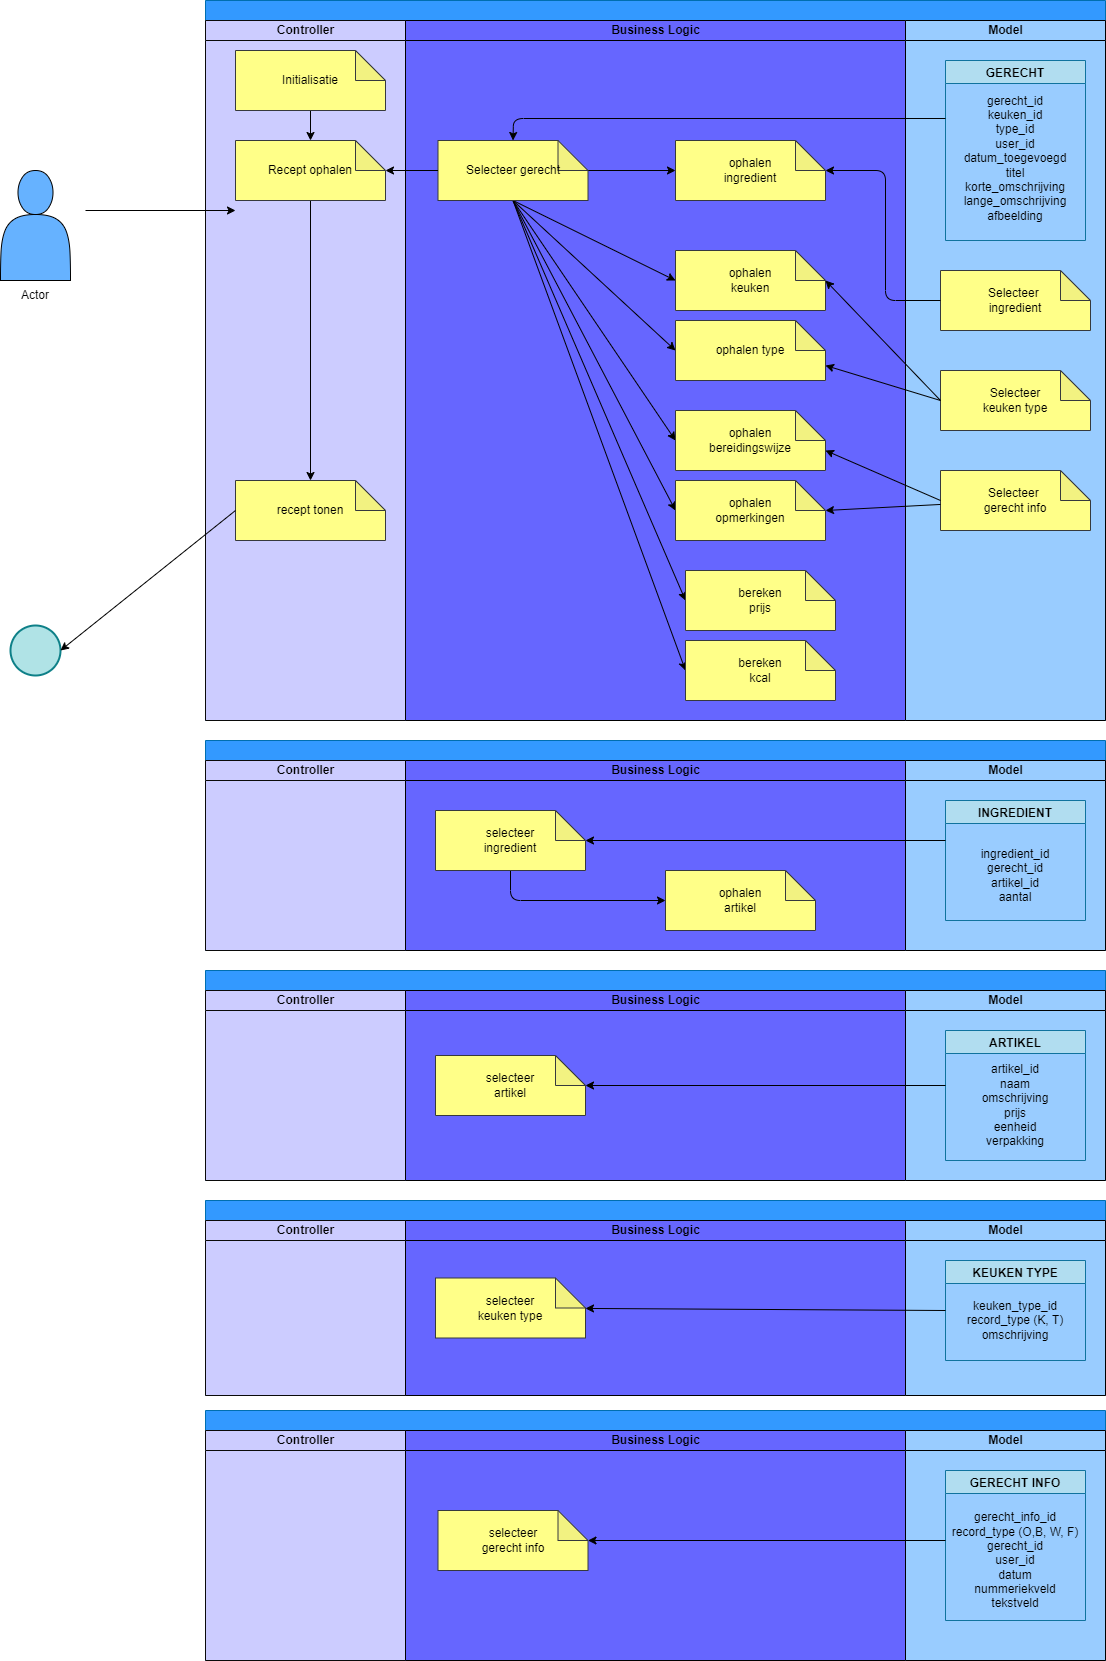

The diagram above was exported from draw.io. Its source (the exported page's mxGraphModel, read from the mxfile embedded in the PNG):
<mxGraphModel dx="1469" dy="1665" grid="1" gridSize="10" guides="1" tooltips="1" connect="1" arrows="1" fold="1" page="1" pageScale="1" pageWidth="850" pageHeight="1100" math="0" shadow="0">
  <root>
    <mxCell id="0" />
    <mxCell id="1" parent="0" />
    <mxCell id="2" value="" style="swimlane;childLayout=stackLayout;resizeParent=1;resizeParentMax=0;startSize=20;html=1;fillColor=#3399FF;fontColor=#000000;strokeColor=#006EAF;" parent="1" vertex="1">
      <mxGeometry x="40" y="-160" width="900" height="720" as="geometry" />
    </mxCell>
    <mxCell id="3" value="Controller" style="swimlane;startSize=20;html=1;fillColor=#CCCCFF;fontColor=#000000;strokeColor=#0a0a0a;gradientColor=none;swimlaneFillColor=#CCCCFF;" parent="2" vertex="1">
      <mxGeometry y="20" width="200" height="700" as="geometry" />
    </mxCell>
    <mxCell id="20" style="edgeStyle=none;html=1;exitX=0.5;exitY=1;exitDx=0;exitDy=0;exitPerimeter=0;entryX=0.5;entryY=0;entryDx=0;entryDy=0;entryPerimeter=0;strokeColor=#000000;fontColor=#000000;" parent="3" source="12" target="17" edge="1">
      <mxGeometry relative="1" as="geometry" />
    </mxCell>
    <mxCell id="12" value="&lt;span style=&quot;color: rgb(0, 0, 0);&quot;&gt;Initialisatie&lt;/span&gt;" style="shape=note;whiteSpace=wrap;html=1;backgroundOutline=1;darkOpacity=0.05;strokeColor=#36393d;fillColor=#ffff88;" parent="3" vertex="1">
      <mxGeometry x="30" y="30" width="150" height="60" as="geometry" />
    </mxCell>
    <mxCell id="21" style="edgeStyle=none;html=1;exitX=0.5;exitY=1;exitDx=0;exitDy=0;exitPerimeter=0;strokeColor=#000000;fontColor=#000000;" parent="3" source="17" target="36" edge="1">
      <mxGeometry relative="1" as="geometry">
        <mxPoint x="105" y="210" as="targetPoint" />
      </mxGeometry>
    </mxCell>
    <mxCell id="17" value="&lt;font color=&quot;#000000&quot;&gt;Recept ophalen&lt;/font&gt;" style="shape=note;whiteSpace=wrap;html=1;backgroundOutline=1;darkOpacity=0.05;strokeColor=#36393d;fillColor=#ffff88;" parent="3" vertex="1">
      <mxGeometry x="30" y="120" width="150" height="60" as="geometry" />
    </mxCell>
    <mxCell id="36" value="recept tonen" style="shape=note;whiteSpace=wrap;html=1;backgroundOutline=1;darkOpacity=0.05;strokeColor=#36393d;fillColor=#ffff88;fontColor=#000000;labelBackgroundColor=none;" parent="3" vertex="1">
      <mxGeometry x="30" y="460" width="150" height="60" as="geometry" />
    </mxCell>
    <mxCell id="4" value="&lt;font color=&quot;#000000&quot;&gt;Business Logic&lt;/font&gt;" style="swimlane;startSize=20;html=1;fillColor=#6666FF;strokeColor=#000000;swimlaneFillColor=#6666FF;fontColor=#ffffff;" parent="2" vertex="1">
      <mxGeometry x="200" y="20" width="500" height="700" as="geometry" />
    </mxCell>
    <mxCell id="133" style="edgeStyle=none;html=1;exitX=0.5;exitY=1;exitDx=0;exitDy=0;exitPerimeter=0;entryX=0;entryY=0.5;entryDx=0;entryDy=0;entryPerimeter=0;fontColor=#000000;strokeColor=#000000;" parent="4" source="25" target="44" edge="1">
      <mxGeometry relative="1" as="geometry" />
    </mxCell>
    <mxCell id="134" style="edgeStyle=none;html=1;entryX=0;entryY=0.5;entryDx=0;entryDy=0;entryPerimeter=0;strokeColor=#000000;fontColor=#000000;exitX=0.5;exitY=1;exitDx=0;exitDy=0;exitPerimeter=0;" parent="4" source="25" target="45" edge="1">
      <mxGeometry relative="1" as="geometry" />
    </mxCell>
    <mxCell id="135" style="edgeStyle=none;html=1;entryX=0;entryY=0.5;entryDx=0;entryDy=0;entryPerimeter=0;strokeColor=#000000;fontColor=#000000;exitX=0.5;exitY=1;exitDx=0;exitDy=0;exitPerimeter=0;" parent="4" source="25" target="46" edge="1">
      <mxGeometry relative="1" as="geometry" />
    </mxCell>
    <mxCell id="136" style="edgeStyle=none;html=1;entryX=0;entryY=0.5;entryDx=0;entryDy=0;entryPerimeter=0;strokeColor=#000000;fontColor=#000000;exitX=0.5;exitY=1;exitDx=0;exitDy=0;exitPerimeter=0;" parent="4" source="25" target="47" edge="1">
      <mxGeometry relative="1" as="geometry" />
    </mxCell>
    <mxCell id="138" style="edgeStyle=none;html=1;exitX=0;exitY=0;exitDx=150;exitDy=30;exitPerimeter=0;strokeColor=#000000;fontColor=#000000;" parent="4" source="25" target="29" edge="1">
      <mxGeometry relative="1" as="geometry" />
    </mxCell>
    <mxCell id="155" style="edgeStyle=none;html=1;entryX=0;entryY=0.5;entryDx=0;entryDy=0;entryPerimeter=0;strokeColor=#000000;exitX=0.5;exitY=1;exitDx=0;exitDy=0;exitPerimeter=0;" edge="1" parent="4" source="25" target="150">
      <mxGeometry relative="1" as="geometry" />
    </mxCell>
    <mxCell id="156" style="edgeStyle=none;html=1;entryX=0;entryY=0.5;entryDx=0;entryDy=0;entryPerimeter=0;strokeColor=#000000;exitX=0.5;exitY=1;exitDx=0;exitDy=0;exitPerimeter=0;" edge="1" parent="4" source="25" target="151">
      <mxGeometry relative="1" as="geometry" />
    </mxCell>
    <mxCell id="25" value="&lt;font color=&quot;#000000&quot;&gt;Selecteer gerecht&lt;/font&gt;" style="shape=note;whiteSpace=wrap;html=1;backgroundOutline=1;darkOpacity=0.05;strokeColor=#36393d;fillColor=#ffff88;" parent="4" vertex="1">
      <mxGeometry x="32.5" y="120" width="150" height="60" as="geometry" />
    </mxCell>
    <mxCell id="29" value="&lt;font color=&quot;#000000&quot;&gt;ophalen&lt;br&gt;ingredient&lt;/font&gt;" style="shape=note;whiteSpace=wrap;html=1;backgroundOutline=1;darkOpacity=0.05;strokeColor=#36393d;fillColor=#ffff88;" parent="4" vertex="1">
      <mxGeometry x="270" y="120" width="150" height="60" as="geometry" />
    </mxCell>
    <mxCell id="44" value="&lt;font color=&quot;#000000&quot;&gt;ophalen&lt;br&gt;keuken&lt;/font&gt;" style="shape=note;whiteSpace=wrap;html=1;backgroundOutline=1;darkOpacity=0.05;strokeColor=#36393d;fillColor=#ffff88;" parent="4" vertex="1">
      <mxGeometry x="270" y="230" width="150" height="60" as="geometry" />
    </mxCell>
    <mxCell id="45" value="&lt;font color=&quot;#000000&quot;&gt;ophalen type&lt;/font&gt;" style="shape=note;whiteSpace=wrap;html=1;backgroundOutline=1;darkOpacity=0.05;strokeColor=#36393d;fillColor=#ffff88;" parent="4" vertex="1">
      <mxGeometry x="270" y="300" width="150" height="60" as="geometry" />
    </mxCell>
    <mxCell id="46" value="&lt;font color=&quot;#000000&quot;&gt;bereken&lt;br&gt;prijs&lt;/font&gt;" style="shape=note;whiteSpace=wrap;html=1;backgroundOutline=1;darkOpacity=0.05;strokeColor=#36393d;fillColor=#ffff88;" parent="4" vertex="1">
      <mxGeometry x="280" y="550" width="150" height="60" as="geometry" />
    </mxCell>
    <mxCell id="47" value="&lt;font color=&quot;#000000&quot;&gt;bereken&lt;br&gt;kcal&lt;/font&gt;" style="shape=note;whiteSpace=wrap;html=1;backgroundOutline=1;darkOpacity=0.05;strokeColor=#36393d;fillColor=#ffff88;" parent="4" vertex="1">
      <mxGeometry x="280" y="620" width="150" height="60" as="geometry" />
    </mxCell>
    <mxCell id="150" value="&lt;font color=&quot;#000000&quot;&gt;ophalen&lt;br&gt;bereidingswijze&lt;/font&gt;" style="shape=note;whiteSpace=wrap;html=1;backgroundOutline=1;darkOpacity=0.05;strokeColor=#36393d;fillColor=#ffff88;" vertex="1" parent="4">
      <mxGeometry x="270" y="390" width="150" height="60" as="geometry" />
    </mxCell>
    <mxCell id="151" value="&lt;font color=&quot;#000000&quot;&gt;ophalen&lt;br&gt;opmerkingen&lt;/font&gt;" style="shape=note;whiteSpace=wrap;html=1;backgroundOutline=1;darkOpacity=0.05;strokeColor=#36393d;fillColor=#ffff88;" vertex="1" parent="4">
      <mxGeometry x="270" y="460" width="150" height="60" as="geometry" />
    </mxCell>
    <mxCell id="5" value="&lt;font color=&quot;#000000&quot;&gt;Model&lt;/font&gt;" style="swimlane;startSize=20;html=1;fillColor=#99CCFF;swimlaneFillColor=#99CCFF;strokeColor=#000000;" parent="2" vertex="1">
      <mxGeometry x="700" y="20" width="200" height="700" as="geometry" />
    </mxCell>
    <mxCell id="23" value="GERECHT" style="swimlane;labelBackgroundColor=none;strokeColor=#10739e;fillColor=#b1ddf0;fontColor=#000000;startSize=23;" parent="5" vertex="1">
      <mxGeometry x="40" y="40" width="140" height="180" as="geometry" />
    </mxCell>
    <mxCell id="43" value="&lt;font color=&quot;#000000&quot;&gt;gerecht_id&lt;br&gt;keuken_id&lt;br&gt;type_id&lt;br&gt;user_id&lt;br&gt;datum_toegevoegd&lt;br&gt;titel&lt;br&gt;korte_omschrijving&lt;br&gt;lange_omschrijving&lt;br&gt;afbeelding&lt;br&gt;&lt;br&gt;&lt;/font&gt;" style="text;html=1;strokeColor=none;fillColor=none;align=center;verticalAlign=middle;whiteSpace=wrap;rounded=0;" parent="23" vertex="1">
      <mxGeometry x="10" y="40" width="120" height="130" as="geometry" />
    </mxCell>
    <mxCell id="28" value="&lt;font color=&quot;#000000&quot;&gt;Selecteer &lt;br&gt;ingredient&lt;/font&gt;" style="shape=note;whiteSpace=wrap;html=1;backgroundOutline=1;darkOpacity=0.05;strokeColor=#36393d;fillColor=#ffff88;" parent="5" vertex="1">
      <mxGeometry x="35" y="250" width="150" height="60" as="geometry" />
    </mxCell>
    <mxCell id="30" value="&lt;font color=&quot;#000000&quot;&gt;Selecteer&lt;br&gt;keuken type&lt;br&gt;&lt;/font&gt;" style="shape=note;whiteSpace=wrap;html=1;backgroundOutline=1;darkOpacity=0.05;strokeColor=#36393d;fillColor=#ffff88;" parent="5" vertex="1">
      <mxGeometry x="35" y="350" width="150" height="60" as="geometry" />
    </mxCell>
    <mxCell id="152" value="&lt;font color=&quot;#000000&quot;&gt;Selecteer &lt;br&gt;gerecht info&lt;/font&gt;" style="shape=note;whiteSpace=wrap;html=1;backgroundOutline=1;darkOpacity=0.05;strokeColor=#36393d;fillColor=#ffff88;" vertex="1" parent="5">
      <mxGeometry x="35" y="450" width="150" height="60" as="geometry" />
    </mxCell>
    <mxCell id="26" style="edgeStyle=none;html=1;entryX=0.5;entryY=0;entryDx=0;entryDy=0;entryPerimeter=0;strokeColor=#000000;fontColor=#000000;" parent="2" target="25" edge="1">
      <mxGeometry relative="1" as="geometry">
        <Array as="points">
          <mxPoint x="308" y="118" />
        </Array>
        <mxPoint x="740" y="118" as="sourcePoint" />
      </mxGeometry>
    </mxCell>
    <mxCell id="27" style="edgeStyle=none;html=1;entryX=0;entryY=0;entryDx=150;entryDy=30;entryPerimeter=0;strokeColor=#000000;fontColor=#000000;" parent="2" source="25" target="17" edge="1">
      <mxGeometry relative="1" as="geometry" />
    </mxCell>
    <mxCell id="31" style="edgeStyle=none;html=1;exitX=0;exitY=0.5;exitDx=0;exitDy=0;exitPerimeter=0;strokeColor=#000000;fontColor=#000000;entryX=0;entryY=0;entryDx=150;entryDy=30;entryPerimeter=0;" parent="2" source="28" target="29" edge="1">
      <mxGeometry relative="1" as="geometry">
        <Array as="points">
          <mxPoint x="680" y="300" />
          <mxPoint x="680" y="170" />
        </Array>
      </mxGeometry>
    </mxCell>
    <mxCell id="33" style="edgeStyle=none;html=1;exitX=0;exitY=0.5;exitDx=0;exitDy=0;exitPerimeter=0;strokeColor=#000000;fontColor=#000000;entryX=0;entryY=0;entryDx=150;entryDy=45;entryPerimeter=0;" parent="2" source="30" target="45" edge="1">
      <mxGeometry relative="1" as="geometry">
        <mxPoint x="660" y="350" as="targetPoint" />
      </mxGeometry>
    </mxCell>
    <mxCell id="132" style="edgeStyle=none;html=1;strokeColor=#000000;fontColor=#000000;entryX=0;entryY=0;entryDx=150;entryDy=30;entryPerimeter=0;exitX=0;exitY=0.5;exitDx=0;exitDy=0;exitPerimeter=0;" parent="2" source="30" target="44" edge="1">
      <mxGeometry relative="1" as="geometry">
        <mxPoint x="730" y="380" as="sourcePoint" />
        <mxPoint x="670" y="360" as="targetPoint" />
      </mxGeometry>
    </mxCell>
    <mxCell id="154" style="edgeStyle=none;html=1;entryX=0;entryY=0;entryDx=150;entryDy=30;entryPerimeter=0;strokeColor=#000000;" edge="1" parent="2" source="152" target="151">
      <mxGeometry relative="1" as="geometry" />
    </mxCell>
    <mxCell id="7" value="" style="shape=actor;whiteSpace=wrap;html=1;fillColor=#66B2FF;strokeColor=#000000;" parent="1" vertex="1">
      <mxGeometry x="-165" y="10" width="70" height="110" as="geometry" />
    </mxCell>
    <mxCell id="8" value="Actor" style="text;html=1;strokeColor=none;fillColor=none;align=center;verticalAlign=middle;whiteSpace=wrap;rounded=0;" parent="1" vertex="1">
      <mxGeometry x="-160" y="120" width="60" height="30" as="geometry" />
    </mxCell>
    <mxCell id="11" value="" style="endArrow=classic;html=1;fontColor=#000000;strokeColor=#000000;" parent="1" edge="1">
      <mxGeometry width="50" height="50" relative="1" as="geometry">
        <mxPoint x="-80" y="50" as="sourcePoint" />
        <mxPoint x="70" y="50" as="targetPoint" />
      </mxGeometry>
    </mxCell>
    <mxCell id="40" value="" style="ellipse;whiteSpace=wrap;html=1;aspect=fixed;labelBackgroundColor=none;strokeColor=#0e8088;fillColor=#b0e3e6;strokeWidth=2;" parent="1" vertex="1">
      <mxGeometry x="-155" y="465" width="50" height="50" as="geometry" />
    </mxCell>
    <mxCell id="41" style="edgeStyle=none;html=1;exitX=0;exitY=0.5;exitDx=0;exitDy=0;exitPerimeter=0;entryX=1;entryY=0.5;entryDx=0;entryDy=0;strokeColor=#000000;fontColor=#000000;" parent="1" source="36" target="40" edge="1">
      <mxGeometry relative="1" as="geometry" />
    </mxCell>
    <mxCell id="85" value="" style="swimlane;childLayout=stackLayout;resizeParent=1;resizeParentMax=0;startSize=20;html=1;fillColor=#3399FF;fontColor=#000000;strokeColor=#006EAF;" parent="1" vertex="1">
      <mxGeometry x="40" y="580" width="900" height="210" as="geometry" />
    </mxCell>
    <mxCell id="86" value="Controller" style="swimlane;startSize=20;html=1;fillColor=#CCCCFF;fontColor=#000000;strokeColor=#0a0a0a;gradientColor=none;swimlaneFillColor=#CCCCFF;" parent="85" vertex="1">
      <mxGeometry y="20" width="200" height="190" as="geometry" />
    </mxCell>
    <mxCell id="92" value="&lt;font color=&quot;#000000&quot;&gt;Business Logic&lt;/font&gt;" style="swimlane;startSize=20;html=1;fillColor=#6666FF;strokeColor=#000000;swimlaneFillColor=#6666FF;fontColor=#ffffff;" parent="85" vertex="1">
      <mxGeometry x="200" y="20" width="500" height="190" as="geometry" />
    </mxCell>
    <mxCell id="137" style="edgeStyle=none;html=1;entryX=0;entryY=0.5;entryDx=0;entryDy=0;entryPerimeter=0;strokeColor=#000000;fontColor=#000000;exitX=0.5;exitY=1;exitDx=0;exitDy=0;exitPerimeter=0;" parent="92" source="94" target="110" edge="1">
      <mxGeometry relative="1" as="geometry">
        <Array as="points">
          <mxPoint x="105" y="140" />
        </Array>
      </mxGeometry>
    </mxCell>
    <mxCell id="94" value="&lt;font color=&quot;#000000&quot;&gt;selecteer&lt;br&gt;ingredient&lt;/font&gt;" style="shape=note;whiteSpace=wrap;html=1;backgroundOutline=1;darkOpacity=0.05;strokeColor=#36393d;fillColor=#ffff88;" parent="92" vertex="1">
      <mxGeometry x="30" y="50" width="150" height="60" as="geometry" />
    </mxCell>
    <mxCell id="110" value="&lt;font color=&quot;#000000&quot;&gt;ophalen&lt;br&gt;artikel&lt;/font&gt;" style="shape=note;whiteSpace=wrap;html=1;backgroundOutline=1;darkOpacity=0.05;strokeColor=#36393d;fillColor=#ffff88;" parent="92" vertex="1">
      <mxGeometry x="260" y="110" width="150" height="60" as="geometry" />
    </mxCell>
    <mxCell id="99" value="&lt;font color=&quot;#000000&quot;&gt;Model&lt;/font&gt;" style="swimlane;startSize=20;html=1;fillColor=#99CCFF;swimlaneFillColor=#99CCFF;strokeColor=#000000;" parent="85" vertex="1">
      <mxGeometry x="700" y="20" width="200" height="190" as="geometry" />
    </mxCell>
    <mxCell id="100" value="INGREDIENT" style="swimlane;labelBackgroundColor=none;strokeColor=#10739e;fillColor=#b1ddf0;fontColor=#000000;startSize=23;" parent="99" vertex="1">
      <mxGeometry x="40" y="40" width="140" height="120" as="geometry" />
    </mxCell>
    <mxCell id="101" value="&lt;font color=&quot;#000000&quot;&gt;ingredient_id&lt;br&gt;gerecht_id&lt;br&gt;artikel_id&lt;br&gt;aantal&lt;br&gt;&lt;/font&gt;" style="text;html=1;strokeColor=none;fillColor=none;align=center;verticalAlign=middle;whiteSpace=wrap;rounded=0;" parent="100" vertex="1">
      <mxGeometry x="15" y="20" width="110" height="110" as="geometry" />
    </mxCell>
    <mxCell id="106" style="edgeStyle=none;html=1;strokeColor=#000000;fontColor=#000000;" parent="85" target="94" edge="1">
      <mxGeometry relative="1" as="geometry">
        <mxPoint x="740" y="100" as="sourcePoint" />
      </mxGeometry>
    </mxCell>
    <mxCell id="111" value="" style="swimlane;childLayout=stackLayout;resizeParent=1;resizeParentMax=0;startSize=20;html=1;fillColor=#3399FF;fontColor=#000000;strokeColor=#006EAF;" parent="1" vertex="1">
      <mxGeometry x="40" y="810" width="900" height="210" as="geometry" />
    </mxCell>
    <mxCell id="112" value="Controller" style="swimlane;startSize=20;html=1;fillColor=#CCCCFF;fontColor=#000000;strokeColor=#0a0a0a;gradientColor=none;swimlaneFillColor=#CCCCFF;" parent="111" vertex="1">
      <mxGeometry y="20" width="200" height="190" as="geometry" />
    </mxCell>
    <mxCell id="113" value="&lt;font color=&quot;#000000&quot;&gt;Business Logic&lt;/font&gt;" style="swimlane;startSize=20;html=1;fillColor=#6666FF;strokeColor=#000000;swimlaneFillColor=#6666FF;fontColor=#ffffff;" parent="111" vertex="1">
      <mxGeometry x="200" y="20" width="500" height="190" as="geometry" />
    </mxCell>
    <mxCell id="114" value="&lt;font color=&quot;#000000&quot;&gt;selecteer&lt;br&gt;artikel&lt;/font&gt;" style="shape=note;whiteSpace=wrap;html=1;backgroundOutline=1;darkOpacity=0.05;strokeColor=#36393d;fillColor=#ffff88;" parent="113" vertex="1">
      <mxGeometry x="30" y="65" width="150" height="60" as="geometry" />
    </mxCell>
    <mxCell id="116" value="&lt;font color=&quot;#000000&quot;&gt;Model&lt;/font&gt;" style="swimlane;startSize=20;html=1;fillColor=#99CCFF;swimlaneFillColor=#99CCFF;strokeColor=#000000;" parent="111" vertex="1">
      <mxGeometry x="700" y="20" width="200" height="190" as="geometry" />
    </mxCell>
    <mxCell id="117" value="ARTIKEL" style="swimlane;labelBackgroundColor=none;strokeColor=#10739e;fillColor=#b1ddf0;fontColor=#000000;startSize=23;" parent="116" vertex="1">
      <mxGeometry x="40" y="40" width="140" height="130" as="geometry" />
    </mxCell>
    <mxCell id="118" value="&lt;font color=&quot;#000000&quot;&gt;artikel_id&lt;br&gt;naam&lt;br&gt;omschrijving&lt;br&gt;prijs&lt;br&gt;eenheid&lt;br&gt;verpakking&lt;br&gt;&lt;/font&gt;" style="text;html=1;strokeColor=none;fillColor=none;align=center;verticalAlign=middle;whiteSpace=wrap;rounded=0;" parent="117" vertex="1">
      <mxGeometry x="15" y="20" width="110" height="110" as="geometry" />
    </mxCell>
    <mxCell id="119" style="edgeStyle=none;html=1;strokeColor=#000000;fontColor=#000000;" parent="111" target="114" edge="1">
      <mxGeometry relative="1" as="geometry">
        <mxPoint x="740" y="115" as="sourcePoint" />
      </mxGeometry>
    </mxCell>
    <mxCell id="139" value="" style="swimlane;childLayout=stackLayout;resizeParent=1;resizeParentMax=0;startSize=20;html=1;fillColor=#3399FF;fontColor=#000000;strokeColor=#006EAF;" parent="1" vertex="1">
      <mxGeometry x="40" y="1040" width="900" height="195" as="geometry" />
    </mxCell>
    <mxCell id="140" value="Controller" style="swimlane;startSize=20;html=1;fillColor=#CCCCFF;fontColor=#000000;strokeColor=#0a0a0a;gradientColor=none;swimlaneFillColor=#CCCCFF;" parent="139" vertex="1">
      <mxGeometry y="20" width="200" height="175" as="geometry" />
    </mxCell>
    <mxCell id="141" value="&lt;font color=&quot;#000000&quot;&gt;Business Logic&lt;/font&gt;" style="swimlane;startSize=20;html=1;fillColor=#6666FF;strokeColor=#000000;swimlaneFillColor=#6666FF;fontColor=#ffffff;" parent="139" vertex="1">
      <mxGeometry x="200" y="20" width="500" height="175" as="geometry" />
    </mxCell>
    <mxCell id="146" value="&lt;font color=&quot;#000000&quot;&gt;selecteer&lt;br&gt;keuken type&lt;/font&gt;" style="shape=note;whiteSpace=wrap;html=1;backgroundOutline=1;darkOpacity=0.05;strokeColor=#36393d;fillColor=#ffff88;" parent="141" vertex="1">
      <mxGeometry x="30" y="57.5" width="150" height="60" as="geometry" />
    </mxCell>
    <mxCell id="142" value="&lt;font color=&quot;#000000&quot;&gt;Model&lt;/font&gt;" style="swimlane;startSize=20;html=1;fillColor=#99CCFF;swimlaneFillColor=#99CCFF;strokeColor=#000000;" parent="139" vertex="1">
      <mxGeometry x="700" y="20" width="200" height="175" as="geometry" />
    </mxCell>
    <mxCell id="143" value="KEUKEN TYPE" style="swimlane;labelBackgroundColor=none;strokeColor=#10739e;fillColor=#b1ddf0;fontColor=#000000;startSize=23;" parent="142" vertex="1">
      <mxGeometry x="40" y="40" width="140" height="100" as="geometry" />
    </mxCell>
    <mxCell id="144" value="&lt;font color=&quot;#000000&quot;&gt;keuken_type_id&lt;br&gt;record_type (K, T)&lt;br&gt;omschrijving&lt;br&gt;&lt;/font&gt;" style="text;html=1;strokeColor=none;fillColor=none;align=center;verticalAlign=middle;whiteSpace=wrap;rounded=0;" parent="143" vertex="1">
      <mxGeometry x="15" y="20" width="110" height="80" as="geometry" />
    </mxCell>
    <mxCell id="147" style="edgeStyle=none;html=1;exitX=0;exitY=0.5;exitDx=0;exitDy=0;strokeColor=#000000;fontColor=#000000;" parent="139" source="143" target="146" edge="1">
      <mxGeometry relative="1" as="geometry" />
    </mxCell>
    <mxCell id="153" style="edgeStyle=none;html=1;strokeColor=#000000;exitX=0;exitY=0.5;exitDx=0;exitDy=0;exitPerimeter=0;" edge="1" parent="1" source="152">
      <mxGeometry relative="1" as="geometry">
        <mxPoint x="660" y="290" as="targetPoint" />
      </mxGeometry>
    </mxCell>
    <mxCell id="157" value="" style="swimlane;childLayout=stackLayout;resizeParent=1;resizeParentMax=0;startSize=20;html=1;fillColor=#3399FF;fontColor=#000000;strokeColor=#006EAF;" vertex="1" parent="1">
      <mxGeometry x="40" y="1250" width="900" height="250" as="geometry" />
    </mxCell>
    <mxCell id="158" value="Controller" style="swimlane;startSize=20;html=1;fillColor=#CCCCFF;fontColor=#000000;strokeColor=#0a0a0a;gradientColor=none;swimlaneFillColor=#CCCCFF;" vertex="1" parent="157">
      <mxGeometry y="20" width="200" height="230" as="geometry" />
    </mxCell>
    <mxCell id="159" value="&lt;font color=&quot;#000000&quot;&gt;Business Logic&lt;/font&gt;" style="swimlane;startSize=20;html=1;fillColor=#6666FF;strokeColor=#000000;swimlaneFillColor=#6666FF;fontColor=#ffffff;" vertex="1" parent="157">
      <mxGeometry x="200" y="20" width="500" height="230" as="geometry" />
    </mxCell>
    <mxCell id="160" value="&lt;font color=&quot;#000000&quot;&gt;selecteer&lt;br&gt;gerecht info&lt;/font&gt;" style="shape=note;whiteSpace=wrap;html=1;backgroundOutline=1;darkOpacity=0.05;strokeColor=#36393d;fillColor=#ffff88;" vertex="1" parent="159">
      <mxGeometry x="32.5" y="80" width="150" height="60" as="geometry" />
    </mxCell>
    <mxCell id="161" value="&lt;font color=&quot;#000000&quot;&gt;Model&lt;/font&gt;" style="swimlane;startSize=20;html=1;fillColor=#99CCFF;swimlaneFillColor=#99CCFF;strokeColor=#000000;" vertex="1" parent="157">
      <mxGeometry x="700" y="20" width="200" height="230" as="geometry" />
    </mxCell>
    <mxCell id="162" value="GERECHT INFO" style="swimlane;labelBackgroundColor=none;strokeColor=#10739e;fillColor=#b1ddf0;fontColor=#000000;startSize=23;" vertex="1" parent="161">
      <mxGeometry x="40" y="40" width="140" height="150" as="geometry" />
    </mxCell>
    <mxCell id="163" value="&lt;font color=&quot;#000000&quot;&gt;gerecht_info_id&lt;br&gt;record_type (O,B, W, F)&lt;br&gt;gerecht_id&lt;br&gt;user_id&lt;br&gt;datum&lt;br&gt;nummeriekveld&lt;br&gt;tekstveld&lt;br&gt;&lt;/font&gt;" style="text;html=1;strokeColor=none;fillColor=none;align=center;verticalAlign=middle;whiteSpace=wrap;rounded=0;" vertex="1" parent="162">
      <mxGeometry y="40" width="140" height="100" as="geometry" />
    </mxCell>
    <mxCell id="165" style="edgeStyle=none;html=1;strokeColor=#000000;" edge="1" parent="157" target="160">
      <mxGeometry relative="1" as="geometry">
        <mxPoint x="740" y="130" as="sourcePoint" />
      </mxGeometry>
    </mxCell>
  </root>
</mxGraphModel>